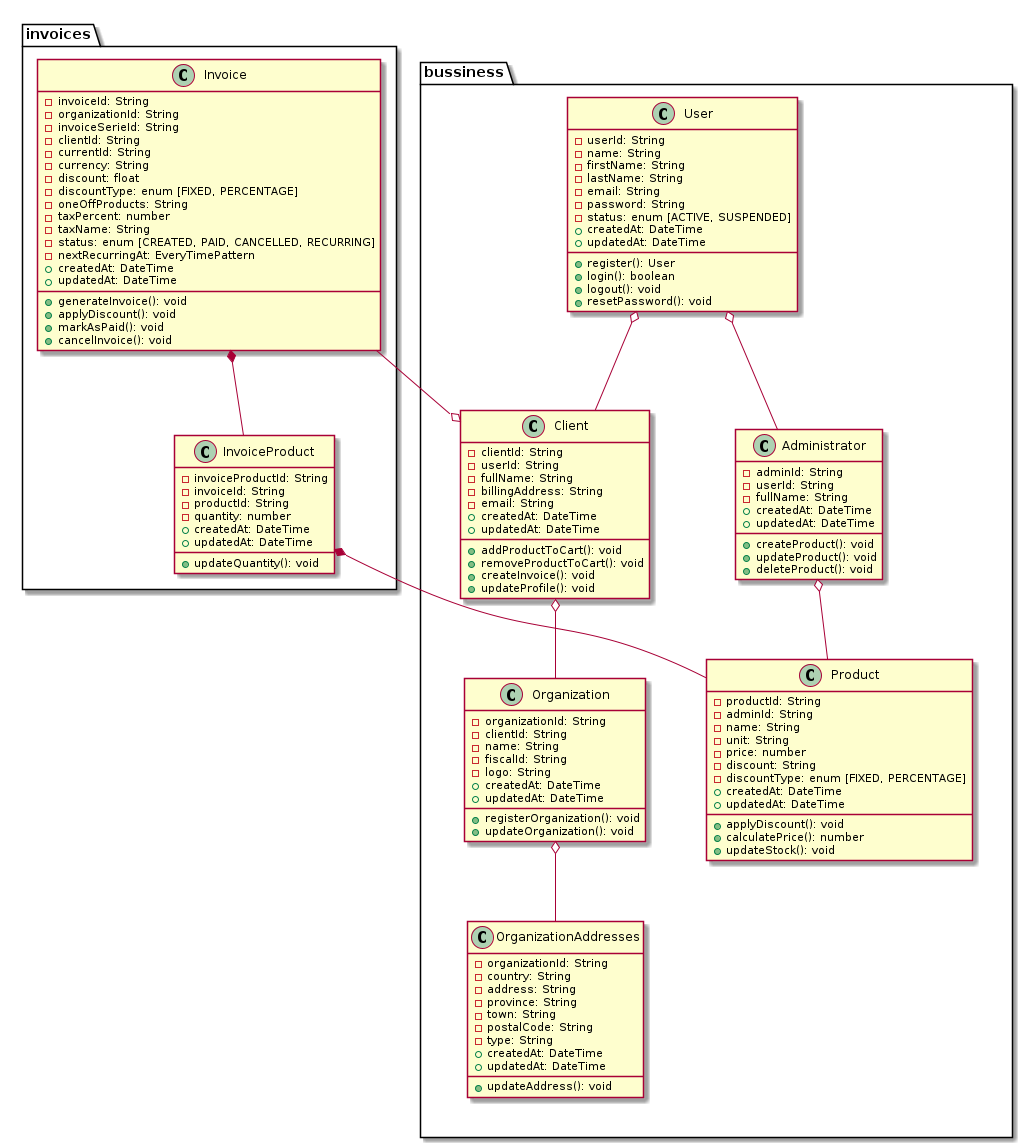

The diagram above was rendered by PlantUML. Its source (embedded in the PNG):
@startuml

top to bottom direction

skinparam entityPadding 20
skinparam entityFontSize 14


package bussiness {
    together {
        class Administrator {
            - adminId: String
            - userId: String
            - fullName: String
            + createdAt: DateTime
            + updatedAt: DateTime
            + createProduct(): void
            + updateProduct(): void
            + deleteProduct(): void
        }

        class Product {
            - productId: String
            - adminId: String
            - name: String
            - unit: String
            - price: number
            - discount: String
            - discountType: enum [FIXED, PERCENTAGE]
            + createdAt: DateTime
            + updatedAt: DateTime
            + applyDiscount(): void
            + calculatePrice(): number
            + updateStock(): void
        }
    }
    
    class User {
        - userId: String
        - name: String
        - firstName: String
        - lastName: String
        - email: String
        - password: String
        - status: enum [ACTIVE, SUSPENDED]
        + createdAt: DateTime
        + updatedAt: DateTime
        + register(): User
        + login(): boolean
        + logout(): void
        + resetPassword(): void
    }
    together {
        class OrganizationAddresses {
            - organizationId: String
            - country: String
            - address: String
            - province: String
            - town: String
            - postalCode: String
            - type: String
            + createdAt: DateTime
            + updatedAt: DateTime
            + updateAddress(): void
        }

        class Organization {
            - organizationId: String
            - clientId: String
            - name: String
            - fiscalId: String
            - logo: String
            + createdAt: DateTime
            + updatedAt: DateTime
            + registerOrganization(): void
            + updateOrganization(): void
        }

        class Client {
            - clientId: String
            - userId: String
            - fullName: String
            - billingAddress: String
            - email: String
            + createdAt: DateTime
            + updatedAt: DateTime
            + addProductToCart(): void
            + removeProductToCart(): void
            + createInvoice(): void
            + updateProfile(): void
        }
    }
}

package invoices {

    class InvoiceProduct {
        - invoiceProductId: String
        - invoiceId: String
        - productId: String
        - quantity: number
        + createdAt: DateTime
        + updatedAt: DateTime
        + updateQuantity(): void
    }

    class Invoice {
        - invoiceId: String
        - organizationId: String
        - invoiceSerieId: String
        - clientId: String
        - currentId: String
        - currency: String
        - discount: float
        - discountType: enum [FIXED, PERCENTAGE]
        - oneOffProducts: String
        - taxPercent: number
        - taxName: String
        - status: enum [CREATED, PAID, CANCELLED, RECURRING]
        - nextRecurringAt: EveryTimePattern
        + createdAt: DateTime
        + updatedAt: DateTime
        + generateInvoice(): void
        + applyDiscount(): void
        + markAsPaid(): void
        + cancelInvoice(): void
    }
}

User o-- Client
User o-- Administrator
Administrator o-- Product

Client o-- Organization
Client o-l- Invoice

Organization o-- OrganizationAddresses

Invoice *-- InvoiceProduct
InvoiceProduct *-- Product

@enduml